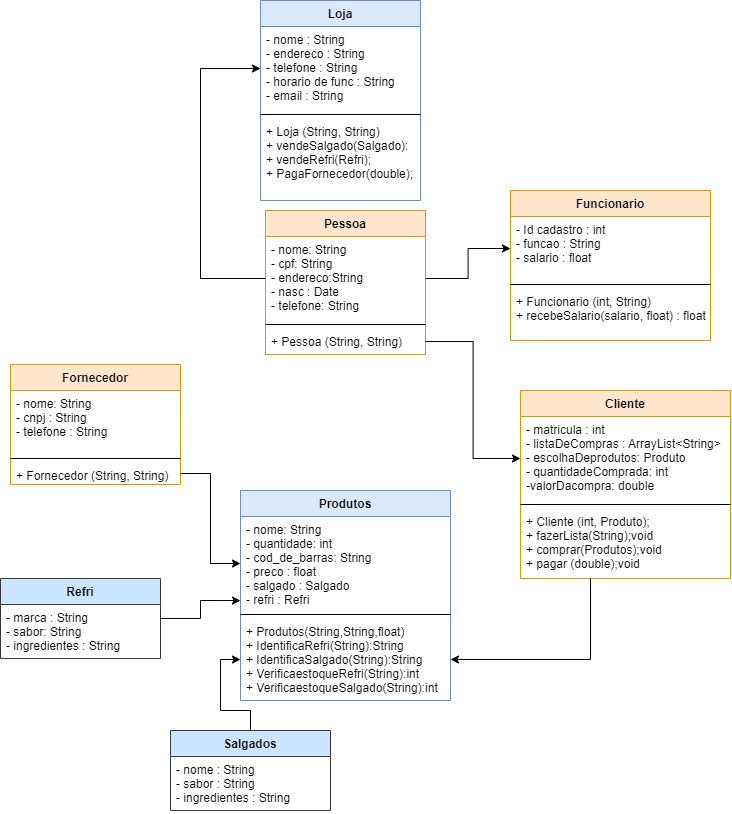

The diagram above was exported from draw.io. Its source (the exported page's mxGraphModel, read from the mxfile embedded in the PNG):
<mxGraphModel dx="1240" dy="607" grid="1" gridSize="10" guides="1" tooltips="1" connect="1" arrows="1" fold="1" page="1" pageScale="1" pageWidth="827" pageHeight="1169" math="0" shadow="0">
  <root>
    <mxCell id="0" />
    <mxCell id="1" parent="0" />
    <mxCell id="LIZrZ0Xuqt163u7pj-iu-5" value="Cliente" style="swimlane;fontStyle=1;align=center;verticalAlign=top;childLayout=stackLayout;horizontal=1;startSize=26;horizontalStack=0;resizeParent=1;resizeParentMax=0;resizeLast=0;collapsible=1;marginBottom=0;fillColor=#ffe6cc;strokeColor=#d79b00;" parent="1" vertex="1">
      <mxGeometry x="540" y="410" width="210" height="188" as="geometry" />
    </mxCell>
    <mxCell id="LIZrZ0Xuqt163u7pj-iu-6" value="- matricula : int&#10;- listaDeCompras : ArrayList&lt;String&gt;&#10;- escolhaDeprodutos: Produto&#10;- quantidadeComprada: int&#10;-valorDacompra: double" style="text;strokeColor=none;fillColor=none;align=left;verticalAlign=top;spacingLeft=4;spacingRight=4;overflow=hidden;rotatable=0;points=[[0,0.5],[1,0.5]];portConstraint=eastwest;" parent="LIZrZ0Xuqt163u7pj-iu-5" vertex="1">
      <mxGeometry y="26" width="210" height="84" as="geometry" />
    </mxCell>
    <mxCell id="LIZrZ0Xuqt163u7pj-iu-7" value="" style="line;strokeWidth=1;fillColor=none;align=left;verticalAlign=middle;spacingTop=-1;spacingLeft=3;spacingRight=3;rotatable=0;labelPosition=right;points=[];portConstraint=eastwest;" parent="LIZrZ0Xuqt163u7pj-iu-5" vertex="1">
      <mxGeometry y="110" width="210" height="8" as="geometry" />
    </mxCell>
    <mxCell id="LIZrZ0Xuqt163u7pj-iu-8" value="+ Cliente (int, Produto);&#10;+ fazerLista(String);void&#10;+ comprar(Produtos);void                                                                                                                                                                                                                                                                                                                                                                     ): type&#10;+ pagar (double);void" style="text;strokeColor=none;fillColor=none;align=left;verticalAlign=top;spacingLeft=4;spacingRight=4;overflow=hidden;rotatable=0;points=[[0,0.5],[1,0.5]];portConstraint=eastwest;" parent="LIZrZ0Xuqt163u7pj-iu-5" vertex="1">
      <mxGeometry y="118" width="210" height="70" as="geometry" />
    </mxCell>
    <mxCell id="LIZrZ0Xuqt163u7pj-iu-13" value="Produtos" style="swimlane;fontStyle=1;align=center;verticalAlign=top;childLayout=stackLayout;horizontal=1;startSize=26;horizontalStack=0;resizeParent=1;resizeParentMax=0;resizeLast=0;collapsible=1;marginBottom=0;fillColor=#dae8fc;strokeColor=#6c8ebf;" parent="1" vertex="1">
      <mxGeometry x="260" y="510" width="210" height="210" as="geometry" />
    </mxCell>
    <mxCell id="LIZrZ0Xuqt163u7pj-iu-14" value="- nome: String&#10;- quantidade: int&#10;- cod_de_barras: String&#10;- preco : float&#10;- salgado : Salgado &#10;- refri : Refri " style="text;strokeColor=none;fillColor=none;align=left;verticalAlign=top;spacingLeft=4;spacingRight=4;overflow=hidden;rotatable=0;points=[[0,0.5],[1,0.5]];portConstraint=eastwest;" parent="LIZrZ0Xuqt163u7pj-iu-13" vertex="1">
      <mxGeometry y="26" width="210" height="94" as="geometry" />
    </mxCell>
    <mxCell id="LIZrZ0Xuqt163u7pj-iu-15" value="" style="line;strokeWidth=1;fillColor=none;align=left;verticalAlign=middle;spacingTop=-1;spacingLeft=3;spacingRight=3;rotatable=0;labelPosition=right;points=[];portConstraint=eastwest;" parent="LIZrZ0Xuqt163u7pj-iu-13" vertex="1">
      <mxGeometry y="120" width="210" height="8" as="geometry" />
    </mxCell>
    <mxCell id="LIZrZ0Xuqt163u7pj-iu-16" value="+ Produtos(String,String,float)&#10;+ IdentificaRefri(String):String&#10;+ IdentificaSalgado(String):String&#10;+ VerificaestoqueRefri(String):int&#10;+ VerificaestoqueSalgado(String):int" style="text;strokeColor=none;fillColor=none;align=left;verticalAlign=top;spacingLeft=4;spacingRight=4;overflow=hidden;rotatable=0;points=[[0,0.5],[1,0.5]];portConstraint=eastwest;" parent="LIZrZ0Xuqt163u7pj-iu-13" vertex="1">
      <mxGeometry y="128" width="210" height="82" as="geometry" />
    </mxCell>
    <mxCell id="1aa8O7zKCtRp_hIXvsLO-1" value="Loja" style="swimlane;fontStyle=1;align=center;verticalAlign=top;childLayout=stackLayout;horizontal=1;startSize=26;horizontalStack=0;resizeParent=1;resizeParentMax=0;resizeLast=0;collapsible=1;marginBottom=0;fillColor=#dae8fc;strokeColor=#6c8ebf;" vertex="1" parent="1">
      <mxGeometry x="280" y="20" width="160" height="200" as="geometry" />
    </mxCell>
    <mxCell id="1aa8O7zKCtRp_hIXvsLO-2" value="- nome : String&#10;- endereco : String&#10;- telefone : String &#10;- horario de func : String&#10;- email : String" style="text;strokeColor=none;fillColor=none;align=left;verticalAlign=top;spacingLeft=4;spacingRight=4;overflow=hidden;rotatable=0;points=[[0,0.5],[1,0.5]];portConstraint=eastwest;" vertex="1" parent="1aa8O7zKCtRp_hIXvsLO-1">
      <mxGeometry y="26" width="160" height="84" as="geometry" />
    </mxCell>
    <mxCell id="1aa8O7zKCtRp_hIXvsLO-3" value="" style="line;strokeWidth=1;fillColor=none;align=left;verticalAlign=middle;spacingTop=-1;spacingLeft=3;spacingRight=3;rotatable=0;labelPosition=right;points=[];portConstraint=eastwest;" vertex="1" parent="1aa8O7zKCtRp_hIXvsLO-1">
      <mxGeometry y="110" width="160" height="8" as="geometry" />
    </mxCell>
    <mxCell id="1aa8O7zKCtRp_hIXvsLO-4" value="+ Loja (String, String)&#10;+ vendeSalgado(Salgado): &#10;+ vendeRefri(Refri);&#10;+ PagaFornecedor(double);&#10;" style="text;strokeColor=none;fillColor=none;align=left;verticalAlign=top;spacingLeft=4;spacingRight=4;overflow=hidden;rotatable=0;points=[[0,0.5],[1,0.5]];portConstraint=eastwest;" vertex="1" parent="1aa8O7zKCtRp_hIXvsLO-1">
      <mxGeometry y="118" width="160" height="82" as="geometry" />
    </mxCell>
    <mxCell id="1aa8O7zKCtRp_hIXvsLO-15" value="Funcionario" style="swimlane;fontStyle=1;align=center;verticalAlign=top;childLayout=stackLayout;horizontal=1;startSize=26;horizontalStack=0;resizeParent=1;resizeParentMax=0;resizeLast=0;collapsible=1;marginBottom=0;fillColor=#ffe6cc;strokeColor=#d79b00;" vertex="1" parent="1">
      <mxGeometry x="530" y="210" width="200" height="150" as="geometry" />
    </mxCell>
    <mxCell id="1aa8O7zKCtRp_hIXvsLO-16" value="- Id cadastro : int&#10;- funcao : String&#10;- salario : float&#10;" style="text;strokeColor=none;fillColor=none;align=left;verticalAlign=top;spacingLeft=4;spacingRight=4;overflow=hidden;rotatable=0;points=[[0,0.5],[1,0.5]];portConstraint=eastwest;" vertex="1" parent="1aa8O7zKCtRp_hIXvsLO-15">
      <mxGeometry y="26" width="200" height="64" as="geometry" />
    </mxCell>
    <mxCell id="1aa8O7zKCtRp_hIXvsLO-17" value="" style="line;strokeWidth=1;fillColor=none;align=left;verticalAlign=middle;spacingTop=-1;spacingLeft=3;spacingRight=3;rotatable=0;labelPosition=right;points=[];portConstraint=eastwest;" vertex="1" parent="1aa8O7zKCtRp_hIXvsLO-15">
      <mxGeometry y="90" width="200" height="8" as="geometry" />
    </mxCell>
    <mxCell id="1aa8O7zKCtRp_hIXvsLO-18" value="+ Funcionario (int, String) &#10;+ recebeSalario(salario, float) : float" style="text;strokeColor=none;fillColor=none;align=left;verticalAlign=top;spacingLeft=4;spacingRight=4;overflow=hidden;rotatable=0;points=[[0,0.5],[1,0.5]];portConstraint=eastwest;" vertex="1" parent="1aa8O7zKCtRp_hIXvsLO-15">
      <mxGeometry y="98" width="200" height="52" as="geometry" />
    </mxCell>
    <mxCell id="1aa8O7zKCtRp_hIXvsLO-24" value="Pessoa" style="swimlane;fontStyle=1;align=center;verticalAlign=top;childLayout=stackLayout;horizontal=1;startSize=26;horizontalStack=0;resizeParent=1;resizeParentMax=0;resizeLast=0;collapsible=1;marginBottom=0;fillColor=#ffe6cc;strokeColor=#d79b00;" vertex="1" parent="1">
      <mxGeometry x="285" y="230" width="160" height="144" as="geometry" />
    </mxCell>
    <mxCell id="1aa8O7zKCtRp_hIXvsLO-25" value="- nome: String&#10;- cpf: String&#10;- endereco:String&#10;- nasc : Date&#10;- telefone: String" style="text;strokeColor=none;fillColor=none;align=left;verticalAlign=top;spacingLeft=4;spacingRight=4;overflow=hidden;rotatable=0;points=[[0,0.5],[1,0.5]];portConstraint=eastwest;" vertex="1" parent="1aa8O7zKCtRp_hIXvsLO-24">
      <mxGeometry y="26" width="160" height="84" as="geometry" />
    </mxCell>
    <mxCell id="1aa8O7zKCtRp_hIXvsLO-26" value="" style="line;strokeWidth=1;fillColor=none;align=left;verticalAlign=middle;spacingTop=-1;spacingLeft=3;spacingRight=3;rotatable=0;labelPosition=right;points=[];portConstraint=eastwest;" vertex="1" parent="1aa8O7zKCtRp_hIXvsLO-24">
      <mxGeometry y="110" width="160" height="8" as="geometry" />
    </mxCell>
    <mxCell id="1aa8O7zKCtRp_hIXvsLO-27" value="+ Pessoa (String, String)" style="text;strokeColor=none;fillColor=none;align=left;verticalAlign=top;spacingLeft=4;spacingRight=4;overflow=hidden;rotatable=0;points=[[0,0.5],[1,0.5]];portConstraint=eastwest;" vertex="1" parent="1aa8O7zKCtRp_hIXvsLO-24">
      <mxGeometry y="118" width="160" height="26" as="geometry" />
    </mxCell>
    <mxCell id="1aa8O7zKCtRp_hIXvsLO-35" value="Fornecedor" style="swimlane;fontStyle=1;align=center;verticalAlign=top;childLayout=stackLayout;horizontal=1;startSize=26;horizontalStack=0;resizeParent=1;resizeParentMax=0;resizeLast=0;collapsible=1;marginBottom=0;fillColor=#ffe6cc;strokeColor=#d79b00;" vertex="1" parent="1">
      <mxGeometry x="30" y="384" width="170" height="120" as="geometry" />
    </mxCell>
    <mxCell id="1aa8O7zKCtRp_hIXvsLO-36" value="- nome: String&#10;- cnpj : String&#10;- telefone : String&#10;" style="text;align=left;verticalAlign=top;spacingLeft=4;spacingRight=4;overflow=hidden;rotatable=0;points=[[0,0.5],[1,0.5]];portConstraint=eastwest;" vertex="1" parent="1aa8O7zKCtRp_hIXvsLO-35">
      <mxGeometry y="26" width="170" height="64" as="geometry" />
    </mxCell>
    <mxCell id="1aa8O7zKCtRp_hIXvsLO-37" value="" style="line;strokeWidth=1;fillColor=none;align=left;verticalAlign=middle;spacingTop=-1;spacingLeft=3;spacingRight=3;rotatable=0;labelPosition=right;points=[];portConstraint=eastwest;" vertex="1" parent="1aa8O7zKCtRp_hIXvsLO-35">
      <mxGeometry y="90" width="170" height="8" as="geometry" />
    </mxCell>
    <mxCell id="1aa8O7zKCtRp_hIXvsLO-38" value="+ Fornecedor (String, String)&#10;" style="text;strokeColor=none;fillColor=none;align=left;verticalAlign=top;spacingLeft=4;spacingRight=4;overflow=hidden;rotatable=0;points=[[0,0.5],[1,0.5]];portConstraint=eastwest;" vertex="1" parent="1aa8O7zKCtRp_hIXvsLO-35">
      <mxGeometry y="98" width="170" height="22" as="geometry" />
    </mxCell>
    <mxCell id="1aa8O7zKCtRp_hIXvsLO-40" style="edgeStyle=orthogonalEdgeStyle;rounded=0;orthogonalLoop=1;jettySize=auto;html=1;exitX=0;exitY=0.5;exitDx=0;exitDy=0;entryX=0;entryY=0.5;entryDx=0;entryDy=0;" edge="1" parent="1" source="1aa8O7zKCtRp_hIXvsLO-25" target="1aa8O7zKCtRp_hIXvsLO-2">
      <mxGeometry relative="1" as="geometry">
        <Array as="points">
          <mxPoint x="220" y="298" />
          <mxPoint x="220" y="88" />
        </Array>
      </mxGeometry>
    </mxCell>
    <mxCell id="1aa8O7zKCtRp_hIXvsLO-42" style="edgeStyle=orthogonalEdgeStyle;rounded=0;orthogonalLoop=1;jettySize=auto;html=1;exitX=1;exitY=0.5;exitDx=0;exitDy=0;entryX=0;entryY=0.5;entryDx=0;entryDy=0;" edge="1" parent="1" source="1aa8O7zKCtRp_hIXvsLO-25" target="1aa8O7zKCtRp_hIXvsLO-16">
      <mxGeometry relative="1" as="geometry" />
    </mxCell>
    <mxCell id="1aa8O7zKCtRp_hIXvsLO-43" style="edgeStyle=orthogonalEdgeStyle;rounded=0;orthogonalLoop=1;jettySize=auto;html=1;exitX=1;exitY=0.5;exitDx=0;exitDy=0;" edge="1" parent="1" source="1aa8O7zKCtRp_hIXvsLO-27" target="LIZrZ0Xuqt163u7pj-iu-6">
      <mxGeometry relative="1" as="geometry" />
    </mxCell>
    <mxCell id="1aa8O7zKCtRp_hIXvsLO-45" style="edgeStyle=orthogonalEdgeStyle;rounded=0;orthogonalLoop=1;jettySize=auto;html=1;exitX=1;exitY=0.5;exitDx=0;exitDy=0;entryX=0;entryY=0.5;entryDx=0;entryDy=0;" edge="1" parent="1" source="1aa8O7zKCtRp_hIXvsLO-38" target="LIZrZ0Xuqt163u7pj-iu-14">
      <mxGeometry relative="1" as="geometry" />
    </mxCell>
    <mxCell id="1aa8O7zKCtRp_hIXvsLO-46" style="edgeStyle=orthogonalEdgeStyle;rounded=0;orthogonalLoop=1;jettySize=auto;html=1;startArrow=classic;startFill=1;endArrow=none;endFill=0;exitX=1;exitY=0.5;exitDx=0;exitDy=0;" edge="1" parent="1" source="LIZrZ0Xuqt163u7pj-iu-16" target="LIZrZ0Xuqt163u7pj-iu-8">
      <mxGeometry relative="1" as="geometry">
        <mxPoint x="480" y="620" as="sourcePoint" />
        <mxPoint x="630" y="442" as="targetPoint" />
        <Array as="points">
          <mxPoint x="610" y="679" />
        </Array>
      </mxGeometry>
    </mxCell>
    <mxCell id="LIZrZ0Xuqt163u7pj-iu-34" style="edgeStyle=orthogonalEdgeStyle;rounded=0;orthogonalLoop=1;jettySize=auto;html=1;entryX=0;entryY=0.894;entryDx=0;entryDy=0;entryPerimeter=0;" edge="1" parent="1" source="LIZrZ0Xuqt163u7pj-iu-25" target="LIZrZ0Xuqt163u7pj-iu-14">
      <mxGeometry relative="1" as="geometry" />
    </mxCell>
    <mxCell id="LIZrZ0Xuqt163u7pj-iu-25" value="Refri" style="swimlane;fontStyle=1;align=center;verticalAlign=top;childLayout=stackLayout;horizontal=1;startSize=26;horizontalStack=0;resizeParent=1;resizeParentMax=0;resizeLast=0;collapsible=1;marginBottom=0;strokeColor=#36393d;fillColor=#cce5ff;" vertex="1" parent="1">
      <mxGeometry x="20" y="598" width="160" height="80" as="geometry" />
    </mxCell>
    <mxCell id="LIZrZ0Xuqt163u7pj-iu-26" value="- marca : String&#10;- sabor: String&#10;- ingredientes : String" style="text;strokeColor=none;fillColor=none;align=left;verticalAlign=top;spacingLeft=4;spacingRight=4;overflow=hidden;rotatable=0;points=[[0,0.5],[1,0.5]];portConstraint=eastwest;" vertex="1" parent="LIZrZ0Xuqt163u7pj-iu-25">
      <mxGeometry y="26" width="160" height="54" as="geometry" />
    </mxCell>
    <mxCell id="LIZrZ0Xuqt163u7pj-iu-33" style="edgeStyle=orthogonalEdgeStyle;rounded=0;orthogonalLoop=1;jettySize=auto;html=1;" edge="1" parent="1" source="LIZrZ0Xuqt163u7pj-iu-29" target="LIZrZ0Xuqt163u7pj-iu-16">
      <mxGeometry relative="1" as="geometry" />
    </mxCell>
    <mxCell id="LIZrZ0Xuqt163u7pj-iu-29" value="Salgados" style="swimlane;fontStyle=1;align=center;verticalAlign=top;childLayout=stackLayout;horizontal=1;startSize=26;horizontalStack=0;resizeParent=1;resizeParentMax=0;resizeLast=0;collapsible=1;marginBottom=0;strokeColor=#36393d;fillColor=#cce5ff;" vertex="1" parent="1">
      <mxGeometry x="190" y="750" width="160" height="80" as="geometry" />
    </mxCell>
    <mxCell id="LIZrZ0Xuqt163u7pj-iu-30" value="- nome : String&#10;- sabor : String&#10;- ingredientes : String" style="text;strokeColor=none;fillColor=none;align=left;verticalAlign=top;spacingLeft=4;spacingRight=4;overflow=hidden;rotatable=0;points=[[0,0.5],[1,0.5]];portConstraint=eastwest;" vertex="1" parent="LIZrZ0Xuqt163u7pj-iu-29">
      <mxGeometry y="26" width="160" height="54" as="geometry" />
    </mxCell>
  </root>
</mxGraphModel>